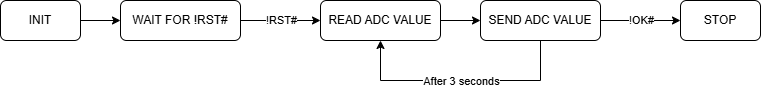

The diagram above was exported from draw.io. Its source (the exported page's mxGraphModel, read from the mxfile embedded in the PNG):
<mxGraphModel dx="978" dy="542" grid="1" gridSize="10" guides="1" tooltips="1" connect="1" arrows="1" fold="1" page="1" pageScale="1" pageWidth="850" pageHeight="1100" math="0" shadow="0">
  <root>
    <mxCell id="0" />
    <mxCell id="1" parent="0" />
    <mxCell id="ziA2aod7TtFF8_fJ-lUD-16" value="" style="edgeStyle=orthogonalEdgeStyle;rounded=0;orthogonalLoop=1;jettySize=auto;html=1;" edge="1" parent="1" source="ziA2aod7TtFF8_fJ-lUD-1" target="ziA2aod7TtFF8_fJ-lUD-2">
      <mxGeometry relative="1" as="geometry" />
    </mxCell>
    <mxCell id="ziA2aod7TtFF8_fJ-lUD-1" value="INIT" style="rounded=1;whiteSpace=wrap;html=1;" vertex="1" parent="1">
      <mxGeometry x="80" y="200" width="80" height="40" as="geometry" />
    </mxCell>
    <mxCell id="ziA2aod7TtFF8_fJ-lUD-17" value="" style="edgeStyle=orthogonalEdgeStyle;rounded=0;orthogonalLoop=1;jettySize=auto;html=1;align=center;" edge="1" parent="1" source="ziA2aod7TtFF8_fJ-lUD-2" target="ziA2aod7TtFF8_fJ-lUD-3">
      <mxGeometry relative="1" as="geometry" />
    </mxCell>
    <mxCell id="ziA2aod7TtFF8_fJ-lUD-18" value="!RST#" style="edgeLabel;html=1;align=center;verticalAlign=middle;resizable=0;points=[];" vertex="1" connectable="0" parent="ziA2aod7TtFF8_fJ-lUD-17">
      <mxGeometry x="-0.25" relative="1" as="geometry">
        <mxPoint x="10" as="offset" />
      </mxGeometry>
    </mxCell>
    <mxCell id="ziA2aod7TtFF8_fJ-lUD-2" value="WAIT FOR !RST#" style="rounded=1;whiteSpace=wrap;html=1;" vertex="1" parent="1">
      <mxGeometry x="200" y="200" width="120" height="40" as="geometry" />
    </mxCell>
    <mxCell id="ziA2aod7TtFF8_fJ-lUD-8" value="" style="edgeStyle=orthogonalEdgeStyle;rounded=0;orthogonalLoop=1;jettySize=auto;html=1;" edge="1" parent="1" source="ziA2aod7TtFF8_fJ-lUD-3" target="ziA2aod7TtFF8_fJ-lUD-7">
      <mxGeometry relative="1" as="geometry" />
    </mxCell>
    <mxCell id="ziA2aod7TtFF8_fJ-lUD-3" value="READ ADC VALUE" style="rounded=1;whiteSpace=wrap;html=1;" vertex="1" parent="1">
      <mxGeometry x="400" y="200" width="120" height="40" as="geometry" />
    </mxCell>
    <mxCell id="ziA2aod7TtFF8_fJ-lUD-6" value="STOP" style="rounded=1;whiteSpace=wrap;html=1;" vertex="1" parent="1">
      <mxGeometry x="760" y="200" width="80" height="40" as="geometry" />
    </mxCell>
    <mxCell id="ziA2aod7TtFF8_fJ-lUD-9" value="" style="edgeStyle=orthogonalEdgeStyle;rounded=0;orthogonalLoop=1;jettySize=auto;html=1;" edge="1" parent="1" source="ziA2aod7TtFF8_fJ-lUD-7" target="ziA2aod7TtFF8_fJ-lUD-6">
      <mxGeometry relative="1" as="geometry" />
    </mxCell>
    <mxCell id="ziA2aod7TtFF8_fJ-lUD-10" value="!OK#" style="edgeLabel;html=1;align=center;verticalAlign=middle;resizable=0;points=[];" vertex="1" connectable="0" parent="ziA2aod7TtFF8_fJ-lUD-9">
      <mxGeometry x="-0.075" y="2" relative="1" as="geometry">
        <mxPoint x="3" y="2" as="offset" />
      </mxGeometry>
    </mxCell>
    <mxCell id="ziA2aod7TtFF8_fJ-lUD-20" style="edgeStyle=orthogonalEdgeStyle;rounded=0;orthogonalLoop=1;jettySize=auto;html=1;exitX=0.5;exitY=1;exitDx=0;exitDy=0;entryX=0.5;entryY=1;entryDx=0;entryDy=0;" edge="1" parent="1" source="ziA2aod7TtFF8_fJ-lUD-7" target="ziA2aod7TtFF8_fJ-lUD-3">
      <mxGeometry relative="1" as="geometry">
        <Array as="points">
          <mxPoint x="620" y="280" />
          <mxPoint x="460" y="280" />
        </Array>
      </mxGeometry>
    </mxCell>
    <mxCell id="ziA2aod7TtFF8_fJ-lUD-21" value="After 3 seconds" style="edgeLabel;html=1;align=center;verticalAlign=middle;resizable=0;points=[];" vertex="1" connectable="0" parent="ziA2aod7TtFF8_fJ-lUD-20">
      <mxGeometry x="0.0388" y="1" relative="1" as="geometry">
        <mxPoint x="5" as="offset" />
      </mxGeometry>
    </mxCell>
    <mxCell id="ziA2aod7TtFF8_fJ-lUD-7" value="SEND ADC VALUE" style="whiteSpace=wrap;html=1;rounded=1;" vertex="1" parent="1">
      <mxGeometry x="560" y="200" width="120" height="40" as="geometry" />
    </mxCell>
  </root>
</mxGraphModel>